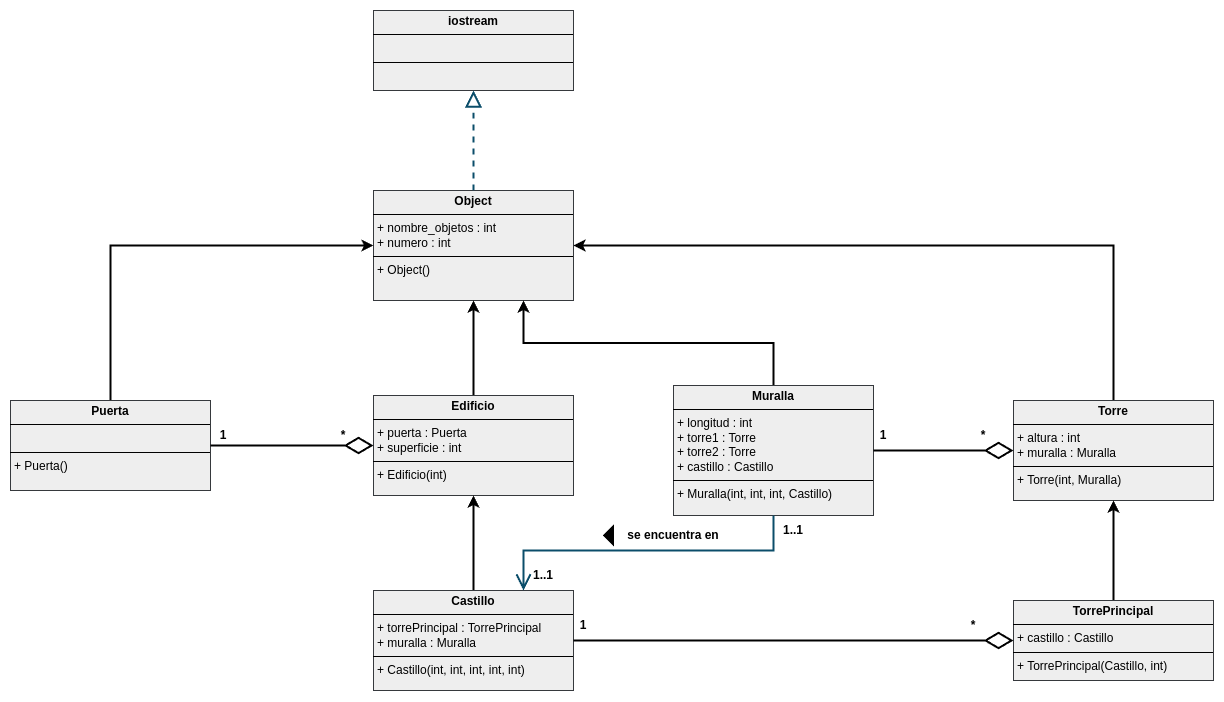

The diagram above was exported from draw.io. Its source (the exported page's mxGraphModel, read from the mxfile embedded in the PNG):
<mxGraphModel dx="2022" dy="725" grid="1" gridSize="10" guides="1" tooltips="1" connect="1" arrows="1" fold="1" page="1" pageScale="1" pageWidth="827" pageHeight="1169" math="0" shadow="0">
  <root>
    <mxCell id="WIyWlLk6GJQsqaUBKTNV-0" />
    <mxCell id="WIyWlLk6GJQsqaUBKTNV-1" parent="WIyWlLk6GJQsqaUBKTNV-0" />
    <mxCell id="qNM3IogU3_RfgNEyBhcR-0" value="&lt;p style=&quot;margin:0px;margin-top:4px;text-align:center;&quot;&gt;&lt;b&gt;Object&lt;/b&gt;&lt;/p&gt;&lt;hr size=&quot;1&quot; style=&quot;border-style:solid;&quot;&gt;&lt;p style=&quot;margin:0px;margin-left:4px;&quot;&gt;+ nombre_objetos : int&lt;/p&gt;&lt;p style=&quot;margin:0px;margin-left:4px;&quot;&gt;+ numero : int&amp;nbsp;&lt;/p&gt;&lt;hr size=&quot;1&quot; style=&quot;border-style:solid;&quot;&gt;&lt;p style=&quot;margin:0px;margin-left:4px;&quot;&gt;+ Object()&lt;span style=&quot;color: rgba(0, 0, 0, 0); font-family: monospace; font-size: 0px; text-wrap: nowrap; background-color: initial;&quot;&gt;%3CmxGraphModel%3E%3Croot%3E%3CmxCell%20id%3D%220%22%2F%3E%3CmxCell%20id%3D%221%22%20parent%3D%220%22%2F%3E%3CmxCell%20id%3D%222%22%20value%3D%22%22%20style%3D%22triangle%3BwhiteSpace%3Dwrap%3Bhtml%3D1%3BfillColor%3D%23000000%3Brotation%3D-180%3B%22%20vertex%3D%221%22%20parent%3D%221%22%3E%3CmxGeometry%20x%3D%22260%22%20y%3D%22330%22%20width%3D%2220%22%20height%3D%2230%22%20as%3D%22geometry%22%2F%3E%3C%2FmxCell%3E%3C%2Froot%3E%3C%2FmxGraphModel%3E&lt;/span&gt;&lt;/p&gt;" style="verticalAlign=top;align=left;overflow=fill;html=1;whiteSpace=wrap;fillColor=#eeeeee;strokeColor=#36393d;" vertex="1" parent="WIyWlLk6GJQsqaUBKTNV-1">
      <mxGeometry x="-50" y="410" width="200" height="110" as="geometry" />
    </mxCell>
    <mxCell id="qNM3IogU3_RfgNEyBhcR-1" value="&lt;p style=&quot;margin:0px;margin-top:4px;text-align:center;&quot;&gt;&lt;b&gt;iostream&lt;/b&gt;&lt;/p&gt;&lt;hr size=&quot;1&quot; style=&quot;border-style:solid;&quot;&gt;&lt;p style=&quot;margin:0px;margin-left:4px;&quot;&gt;&lt;br&gt;&lt;/p&gt;&lt;hr size=&quot;1&quot; style=&quot;border-style:solid;&quot;&gt;&lt;p style=&quot;margin:0px;margin-left:4px;&quot;&gt;&lt;span style=&quot;color: rgba(0, 0, 0, 0); font-family: monospace; font-size: 0px; text-wrap: nowrap; background-color: initial;&quot;&gt;%3CmxGraphModel%3E%3Croot%3E%3CmxCell%20id%3D%220%22%2F%3E%3CmxCell%20id%3D%221%22%20parent%3D%220%22%2F%3E%3CmxCell%20id%3D%222%22%20value%3D%22%22%20style%3D%22triangle%3BwhiteSpace%3Dwrap%3Bhtml%3D1%3BfillColor%3D%23000000%3Brotation%3D-180%3B%22%20vertex%3D%221%22%20parent%3D%221%22%3E%3CmxGeometry%20x%3D%22260%22%20y%3D%22330%22%20width%3D%2220%22%20height%3D%2230%22%20as%3D%22geometry%22%2F%3E%3C%2FmxCell%3E%3C%2Froot%3E%3C%2FmxGraphModel%3E&lt;/span&gt;&lt;/p&gt;" style="verticalAlign=top;align=left;overflow=fill;html=1;whiteSpace=wrap;fillColor=#eeeeee;strokeColor=#36393d;" vertex="1" parent="WIyWlLk6GJQsqaUBKTNV-1">
      <mxGeometry x="-50" y="230" width="200" height="80" as="geometry" />
    </mxCell>
    <mxCell id="qNM3IogU3_RfgNEyBhcR-13" style="edgeStyle=orthogonalEdgeStyle;rounded=0;orthogonalLoop=1;jettySize=auto;html=1;entryX=0;entryY=0.5;entryDx=0;entryDy=0;exitX=0.5;exitY=0;exitDx=0;exitDy=0;strokeWidth=2;" edge="1" parent="WIyWlLk6GJQsqaUBKTNV-1" source="qNM3IogU3_RfgNEyBhcR-2" target="qNM3IogU3_RfgNEyBhcR-0">
      <mxGeometry relative="1" as="geometry" />
    </mxCell>
    <mxCell id="qNM3IogU3_RfgNEyBhcR-2" value="&lt;p style=&quot;margin:0px;margin-top:4px;text-align:center;&quot;&gt;&lt;b&gt;Puerta&lt;/b&gt;&lt;/p&gt;&lt;hr size=&quot;1&quot; style=&quot;border-style:solid;&quot;&gt;&lt;p style=&quot;margin:0px;margin-left:4px;&quot;&gt;&lt;br&gt;&lt;/p&gt;&lt;hr size=&quot;1&quot; style=&quot;border-style:solid;&quot;&gt;&lt;p style=&quot;margin:0px;margin-left:4px;&quot;&gt;+ Puerta()&lt;span style=&quot;color: rgba(0, 0, 0, 0); font-family: monospace; font-size: 0px; text-wrap: nowrap; background-color: initial;&quot;&gt;%3CmxGraphModel%3E%3Croot%3E%3CmxCell%20id%3D%220%22%2F%3E%3CmxCell%20id%3D%221%22%20parent%3D%220%22%2F%3E%3CmxCell%20id%3D%222%22%20value%3D%22%22%20style%3D%22triangle%3BwhiteSpace%3Dwrap%3Bhtml%3D1%3BfillColor%3D%23000000%3Brotation%3D-180%3B%22%20vertex%3D%221%22%20parent%3D%221%22%3E%3CmxGeometry%20x%3D%22260%22%20y%3D%22330%22%20width%3D%2220%22%20height%3D%2230%22%20as%3D%22geometry%22%2F%3E%3C%2FmxCell%3E%3C%2Froot%3E%3C%2FmxGraphModel%3&lt;/span&gt;&lt;/p&gt;" style="verticalAlign=top;align=left;overflow=fill;html=1;whiteSpace=wrap;fillColor=#eeeeee;strokeColor=#36393d;" vertex="1" parent="WIyWlLk6GJQsqaUBKTNV-1">
      <mxGeometry x="-413" y="620" width="200" height="90" as="geometry" />
    </mxCell>
    <mxCell id="qNM3IogU3_RfgNEyBhcR-14" style="edgeStyle=orthogonalEdgeStyle;rounded=0;orthogonalLoop=1;jettySize=auto;html=1;entryX=0.5;entryY=1;entryDx=0;entryDy=0;strokeWidth=2;" edge="1" parent="WIyWlLk6GJQsqaUBKTNV-1" source="qNM3IogU3_RfgNEyBhcR-3" target="qNM3IogU3_RfgNEyBhcR-0">
      <mxGeometry relative="1" as="geometry" />
    </mxCell>
    <mxCell id="qNM3IogU3_RfgNEyBhcR-3" value="&lt;p style=&quot;margin:0px;margin-top:4px;text-align:center;&quot;&gt;&lt;b&gt;Edificio&lt;/b&gt;&lt;/p&gt;&lt;hr size=&quot;1&quot; style=&quot;border-style:solid;&quot;&gt;&lt;p style=&quot;margin:0px;margin-left:4px;&quot;&gt;+ puerta : Puerta&lt;/p&gt;&lt;p style=&quot;margin:0px;margin-left:4px;&quot;&gt;+ superficie : int&lt;/p&gt;&lt;hr size=&quot;1&quot; style=&quot;border-style:solid;&quot;&gt;&lt;p style=&quot;margin:0px;margin-left:4px;&quot;&gt;+ Edificio(int)&lt;span style=&quot;color: rgba(0, 0, 0, 0); font-family: monospace; font-size: 0px; text-wrap: nowrap; background-color: initial;&quot;&gt;%3CmxGraphModel%3E%3Croot%3E%3CmxCell%20id%3D%220%22%2F%3E%3CmxCell%20id%3D%221%22%20parent%3D%220%22%2F%3E%3CmxCell%20id%3D%222%22%20value%3D%22%22%20style%3D%22triangle%3BwhiteSpace%3Dwrap%3Bhtml%3D1%3BfillColor%3D%23000000%3Brotation%3D-180%3B%22%20vertex%3D%221%22%20parent%3D%221%22%3E%3CmxGeometry%20x%3D%22260%22%20y%3D%22330%22%20width%3D%2220%22%20height%3D%2230%22%20as%3D%22geometry%22%2F%3E%3C%2FmxCell%3E%3C%2Froot%3E%3C%2FmxGraphModel%3E&lt;/span&gt;&lt;/p&gt;" style="verticalAlign=top;align=left;overflow=fill;html=1;whiteSpace=wrap;fillColor=#eeeeee;strokeColor=#36393d;" vertex="1" parent="WIyWlLk6GJQsqaUBKTNV-1">
      <mxGeometry x="-50" y="615" width="200" height="100" as="geometry" />
    </mxCell>
    <mxCell id="qNM3IogU3_RfgNEyBhcR-15" style="edgeStyle=orthogonalEdgeStyle;rounded=0;orthogonalLoop=1;jettySize=auto;html=1;entryX=1;entryY=0.5;entryDx=0;entryDy=0;exitX=0.5;exitY=0;exitDx=0;exitDy=0;strokeWidth=2;" edge="1" parent="WIyWlLk6GJQsqaUBKTNV-1" source="qNM3IogU3_RfgNEyBhcR-4" target="qNM3IogU3_RfgNEyBhcR-0">
      <mxGeometry relative="1" as="geometry" />
    </mxCell>
    <mxCell id="qNM3IogU3_RfgNEyBhcR-4" value="&lt;p style=&quot;margin:0px;margin-top:4px;text-align:center;&quot;&gt;&lt;b&gt;Torre&lt;/b&gt;&lt;/p&gt;&lt;hr size=&quot;1&quot; style=&quot;border-style:solid;&quot;&gt;&lt;p style=&quot;margin:0px;margin-left:4px;&quot;&gt;+ altura : int&lt;/p&gt;&lt;p style=&quot;margin:0px;margin-left:4px;&quot;&gt;+ muralla : Muralla&lt;/p&gt;&lt;hr size=&quot;1&quot; style=&quot;border-style:solid;&quot;&gt;&lt;p style=&quot;margin:0px;margin-left:4px;&quot;&gt;+ Torre(int, Muralla)&lt;span style=&quot;color: rgba(0, 0, 0, 0); font-family: monospace; font-size: 0px; text-wrap: nowrap; background-color: initial;&quot;&gt;%3CmxGraphModel%3E%3Croot%3E%3CmxCell%20id%3D%220%22%2F%3E%3CmxCell%20id%3D%221%22%20parent%3D%220%22%2F%3E%3CmxCell%20id%3D%222%22%20value%3D%22%22%20style%3D%22triangle%3BwhiteSpace%3Dwrap%3Bhtml%3D1%3BfillColor%3D%23000000%3Brotation%3D-180%3B%22%20vertex%3D%221%22%20parent%3D%221%22%3E%3CmxGeometry%20x%3D%22260%22%20y%3D%22330%22%20width%3D%2220%22%20height%3D%2230%22%20as%3D%22geometry%22%2F%3E%3C%2FmxCell%3E%3C%2Froot%3E%3C%2FmxGraphModel%3E&lt;/span&gt;&lt;/p&gt;" style="verticalAlign=top;align=left;overflow=fill;html=1;whiteSpace=wrap;fillColor=#eeeeee;strokeColor=#36393d;" vertex="1" parent="WIyWlLk6GJQsqaUBKTNV-1">
      <mxGeometry x="590" y="620" width="200" height="100" as="geometry" />
    </mxCell>
    <mxCell id="qNM3IogU3_RfgNEyBhcR-38" style="edgeStyle=orthogonalEdgeStyle;rounded=0;orthogonalLoop=1;jettySize=auto;html=1;entryX=0.5;entryY=1;entryDx=0;entryDy=0;strokeWidth=2;" edge="1" parent="WIyWlLk6GJQsqaUBKTNV-1" source="qNM3IogU3_RfgNEyBhcR-5" target="qNM3IogU3_RfgNEyBhcR-4">
      <mxGeometry relative="1" as="geometry" />
    </mxCell>
    <mxCell id="qNM3IogU3_RfgNEyBhcR-5" value="&lt;p style=&quot;margin:0px;margin-top:4px;text-align:center;&quot;&gt;&lt;b&gt;TorrePrincipal&lt;/b&gt;&lt;/p&gt;&lt;hr size=&quot;1&quot; style=&quot;border-style:solid;&quot;&gt;&lt;p style=&quot;margin:0px;margin-left:4px;&quot;&gt;+ castillo : Castillo&lt;/p&gt;&lt;hr size=&quot;1&quot; style=&quot;border-style:solid;&quot;&gt;&lt;p style=&quot;margin:0px;margin-left:4px;&quot;&gt;+ TorrePrincipal(Castillo, int)&lt;span style=&quot;color: rgba(0, 0, 0, 0); font-family: monospace; font-size: 0px; text-wrap: nowrap; background-color: initial;&quot;&gt;%3CmxGraphModel%3E%3Croot%3E%3CmxCell%20id%3D%220%22%2F%3E%3CmxCell%20id%3D%221%22%20parent%3D%220%22%2F%3E%3CmxCell%20id%3D%222%22%20value%3D%22%22%20style%3D%22triangle%3BwhiteSpace%3Dwrap%3Bhtml%3D1%3BfillColor%3D%23000000%3Brotation%3D-180%3B%22%20vertex%3D%221%22%20parent%3D%221%22%3E%3CmxGeometry%20x%3D%22260%22%20y%3D%22330%22%20width%3D%2220%22%20height%3D%2230%22%20as%3D%22geometry%22%2F%3E%3C%2FmxCell%3E%3C%2Froot%3E%3C%2FmxGraphModel%3E&lt;/span&gt;&lt;/p&gt;" style="verticalAlign=top;align=left;overflow=fill;html=1;whiteSpace=wrap;fillColor=#eeeeee;strokeColor=#36393d;" vertex="1" parent="WIyWlLk6GJQsqaUBKTNV-1">
      <mxGeometry x="590" y="820" width="200" height="80" as="geometry" />
    </mxCell>
    <mxCell id="qNM3IogU3_RfgNEyBhcR-22" style="edgeStyle=orthogonalEdgeStyle;rounded=0;orthogonalLoop=1;jettySize=auto;html=1;entryX=0.75;entryY=1;entryDx=0;entryDy=0;exitX=0.5;exitY=0;exitDx=0;exitDy=0;strokeWidth=2;" edge="1" parent="WIyWlLk6GJQsqaUBKTNV-1" source="qNM3IogU3_RfgNEyBhcR-6" target="qNM3IogU3_RfgNEyBhcR-0">
      <mxGeometry relative="1" as="geometry" />
    </mxCell>
    <mxCell id="qNM3IogU3_RfgNEyBhcR-6" value="&lt;p style=&quot;margin:0px;margin-top:4px;text-align:center;&quot;&gt;&lt;b&gt;Muralla&lt;/b&gt;&lt;/p&gt;&lt;hr size=&quot;1&quot; style=&quot;border-style:solid;&quot;&gt;&lt;p style=&quot;margin:0px;margin-left:4px;&quot;&gt;+ longitud : int&lt;/p&gt;&lt;p style=&quot;margin:0px;margin-left:4px;&quot;&gt;+ torre1 : Torre&lt;/p&gt;&lt;p style=&quot;margin:0px;margin-left:4px;&quot;&gt;+ torre2 : Torre&amp;nbsp;&lt;/p&gt;&lt;p style=&quot;margin:0px;margin-left:4px;&quot;&gt;+ castillo : Castillo&lt;/p&gt;&lt;hr size=&quot;1&quot; style=&quot;border-style:solid;&quot;&gt;&lt;p style=&quot;margin:0px;margin-left:4px;&quot;&gt;+ Muralla(int, int, int, Castillo)&lt;span style=&quot;color: rgba(0, 0, 0, 0); font-family: monospace; font-size: 0px; text-wrap: nowrap; background-color: initial;&quot;&gt;%3CmxGraphModel%3E%3Croot%3E%3CmxCell%20id%3D%220%22%2F%3E%3CmxCell%20id%3D%221%22%20parent%3D%220%22%2F%3E%3CmxCell%20id%3D%222%22%20value%3D%22%22%20style%3D%22triangle%3BwhiteSpace%3Dwrap%3Bhtml%3D1%3BfillColor%3D%23000000%3Brotation%3D-180%3B%22%20vertex%3D%221%22%20parent%3D%221%22%3E%3CmxGeometry%20x%3D%22260%22%20y%3D%22330%22%20width%3D%2220%22%20height%3D%2230%22%20as%3D%22geometry%22%2F%3E%3C%2FmxCell%3E%3C%2Froot%3E%3C%2FmxGraphModel%3E&lt;/span&gt;&lt;/p&gt;" style="verticalAlign=top;align=left;overflow=fill;html=1;whiteSpace=wrap;fillColor=#eeeeee;strokeColor=#36393d;" vertex="1" parent="WIyWlLk6GJQsqaUBKTNV-1">
      <mxGeometry x="250" y="605" width="200" height="130" as="geometry" />
    </mxCell>
    <mxCell id="qNM3IogU3_RfgNEyBhcR-37" style="edgeStyle=orthogonalEdgeStyle;rounded=0;orthogonalLoop=1;jettySize=auto;html=1;entryX=0.5;entryY=1;entryDx=0;entryDy=0;strokeWidth=2;" edge="1" parent="WIyWlLk6GJQsqaUBKTNV-1" source="qNM3IogU3_RfgNEyBhcR-7" target="qNM3IogU3_RfgNEyBhcR-3">
      <mxGeometry relative="1" as="geometry" />
    </mxCell>
    <mxCell id="qNM3IogU3_RfgNEyBhcR-7" value="&lt;p style=&quot;margin:0px;margin-top:4px;text-align:center;&quot;&gt;&lt;b&gt;Castillo&lt;/b&gt;&lt;/p&gt;&lt;hr size=&quot;1&quot; style=&quot;border-style:solid;&quot;&gt;&lt;p style=&quot;margin:0px;margin-left:4px;&quot;&gt;+ torrePrincipal : TorrePrincipal&lt;/p&gt;&lt;p style=&quot;margin:0px;margin-left:4px;&quot;&gt;+ muralla : Muralla&lt;/p&gt;&lt;hr size=&quot;1&quot; style=&quot;border-style:solid;&quot;&gt;&lt;p style=&quot;margin:0px;margin-left:4px;&quot;&gt;+ Castillo(int, int, int, int, int)&lt;span style=&quot;color: rgba(0, 0, 0, 0); font-family: monospace; font-size: 0px; text-wrap: nowrap; background-color: initial;&quot;&gt;%3CmxGraphModel%3E%3Croot%3E%3CmxCell%20id%3D%220%22%2F%3E%3CmxCell%20id%3D%221%22%20parent%3D%220%22%2F%3E%3CmxCell%20id%3D%222%22%20value%3D%22%22%20style%3D%22triangle%3BwhiteSpace%3Dwrap%3Bhtml%3D1%3BfillColor%3D%23000000%3Brotation%3D-180%3B%22%20vertex%3D%221%22%20parent%3D%221%22%3E%3CmxGeometry%20x%3D%22260%22%20y%3D%22330%22%20width%3D%2220%22%20height%3D%2230%22%20as%3D%22geometry%22%2F%3E%3C%2FmxCell%3E%3C%2Froot%3E%3C%2FmxGraphModel%3E&lt;/span&gt;&lt;/p&gt;" style="verticalAlign=top;align=left;overflow=fill;html=1;whiteSpace=wrap;fillColor=#eeeeee;strokeColor=#36393d;" vertex="1" parent="WIyWlLk6GJQsqaUBKTNV-1">
      <mxGeometry x="-50" y="810" width="200" height="100" as="geometry" />
    </mxCell>
    <mxCell id="qNM3IogU3_RfgNEyBhcR-8" value="" style="endArrow=block;dashed=1;endFill=0;endSize=12;html=1;rounded=0;strokeColor=#0B4D6A;exitX=0.5;exitY=0;exitDx=0;exitDy=0;entryX=0.5;entryY=1;entryDx=0;entryDy=0;strokeWidth=2;" edge="1" parent="WIyWlLk6GJQsqaUBKTNV-1" source="qNM3IogU3_RfgNEyBhcR-0" target="qNM3IogU3_RfgNEyBhcR-1">
      <mxGeometry width="160" relative="1" as="geometry">
        <mxPoint x="-30" y="450" as="sourcePoint" />
        <mxPoint x="130" y="450" as="targetPoint" />
      </mxGeometry>
    </mxCell>
    <mxCell id="qNM3IogU3_RfgNEyBhcR-19" value="" style="endArrow=diamondThin;endFill=0;endSize=24;html=1;rounded=0;strokeWidth=2;exitX=1;exitY=0.5;exitDx=0;exitDy=0;entryX=0;entryY=0.5;entryDx=0;entryDy=0;" edge="1" parent="WIyWlLk6GJQsqaUBKTNV-1" source="qNM3IogU3_RfgNEyBhcR-2" target="qNM3IogU3_RfgNEyBhcR-3">
      <mxGeometry width="160" relative="1" as="geometry">
        <mxPoint x="60" y="670" as="sourcePoint" />
        <mxPoint x="220" y="670" as="targetPoint" />
      </mxGeometry>
    </mxCell>
    <mxCell id="qNM3IogU3_RfgNEyBhcR-20" value="&lt;b&gt;1&lt;/b&gt;" style="text;strokeColor=none;align=center;fillColor=none;html=1;verticalAlign=middle;whiteSpace=wrap;rounded=0;" vertex="1" parent="WIyWlLk6GJQsqaUBKTNV-1">
      <mxGeometry x="-230" y="640" width="60" height="30" as="geometry" />
    </mxCell>
    <mxCell id="qNM3IogU3_RfgNEyBhcR-21" value="&lt;b&gt;*&lt;/b&gt;" style="text;strokeColor=none;align=center;fillColor=none;html=1;verticalAlign=middle;whiteSpace=wrap;rounded=0;" vertex="1" parent="WIyWlLk6GJQsqaUBKTNV-1">
      <mxGeometry x="-110" y="640" width="60" height="30" as="geometry" />
    </mxCell>
    <mxCell id="qNM3IogU3_RfgNEyBhcR-23" value="" style="endArrow=diamondThin;endFill=0;endSize=24;html=1;rounded=0;strokeWidth=2;entryX=0;entryY=0.5;entryDx=0;entryDy=0;exitX=1;exitY=0.5;exitDx=0;exitDy=0;" edge="1" parent="WIyWlLk6GJQsqaUBKTNV-1" source="qNM3IogU3_RfgNEyBhcR-6" target="qNM3IogU3_RfgNEyBhcR-4">
      <mxGeometry width="160" relative="1" as="geometry">
        <mxPoint x="350" y="800" as="sourcePoint" />
        <mxPoint x="510" y="800" as="targetPoint" />
      </mxGeometry>
    </mxCell>
    <mxCell id="qNM3IogU3_RfgNEyBhcR-24" value="&lt;b&gt;1&lt;/b&gt;" style="text;strokeColor=none;align=center;fillColor=none;html=1;verticalAlign=middle;whiteSpace=wrap;rounded=0;" vertex="1" parent="WIyWlLk6GJQsqaUBKTNV-1">
      <mxGeometry x="430" y="640" width="60" height="30" as="geometry" />
    </mxCell>
    <mxCell id="qNM3IogU3_RfgNEyBhcR-25" value="&lt;b&gt;*&lt;/b&gt;" style="text;strokeColor=none;align=center;fillColor=none;html=1;verticalAlign=middle;whiteSpace=wrap;rounded=0;" vertex="1" parent="WIyWlLk6GJQsqaUBKTNV-1">
      <mxGeometry x="530" y="640" width="60" height="30" as="geometry" />
    </mxCell>
    <mxCell id="qNM3IogU3_RfgNEyBhcR-28" value="" style="endArrow=diamondThin;endFill=0;endSize=24;html=1;rounded=0;strokeWidth=2;entryX=0;entryY=0.5;entryDx=0;entryDy=0;exitX=1;exitY=0.5;exitDx=0;exitDy=0;" edge="1" parent="WIyWlLk6GJQsqaUBKTNV-1" source="qNM3IogU3_RfgNEyBhcR-7" target="qNM3IogU3_RfgNEyBhcR-5">
      <mxGeometry width="160" relative="1" as="geometry">
        <mxPoint x="220" y="670" as="sourcePoint" />
        <mxPoint x="380" y="670" as="targetPoint" />
      </mxGeometry>
    </mxCell>
    <mxCell id="qNM3IogU3_RfgNEyBhcR-29" value="&lt;b&gt;1&lt;/b&gt;" style="text;strokeColor=none;align=center;fillColor=none;html=1;verticalAlign=middle;whiteSpace=wrap;rounded=0;" vertex="1" parent="WIyWlLk6GJQsqaUBKTNV-1">
      <mxGeometry x="130" y="830" width="60" height="30" as="geometry" />
    </mxCell>
    <mxCell id="qNM3IogU3_RfgNEyBhcR-30" value="&lt;b&gt;*&lt;/b&gt;" style="text;strokeColor=none;align=center;fillColor=none;html=1;verticalAlign=middle;whiteSpace=wrap;rounded=0;" vertex="1" parent="WIyWlLk6GJQsqaUBKTNV-1">
      <mxGeometry x="520" y="830" width="60" height="30" as="geometry" />
    </mxCell>
    <mxCell id="qNM3IogU3_RfgNEyBhcR-32" value="" style="endArrow=open;endFill=1;endSize=12;html=1;rounded=0;strokeColor=#0B4D6A;exitX=0.5;exitY=1;exitDx=0;exitDy=0;entryX=0.75;entryY=0;entryDx=0;entryDy=0;strokeWidth=2;" edge="1" parent="WIyWlLk6GJQsqaUBKTNV-1" source="qNM3IogU3_RfgNEyBhcR-6" target="qNM3IogU3_RfgNEyBhcR-7">
      <mxGeometry width="160" relative="1" as="geometry">
        <mxPoint x="220" y="670" as="sourcePoint" />
        <mxPoint x="380" y="670" as="targetPoint" />
        <Array as="points">
          <mxPoint x="350" y="770" />
          <mxPoint x="220" y="770" />
          <mxPoint x="100" y="770" />
        </Array>
      </mxGeometry>
    </mxCell>
    <mxCell id="qNM3IogU3_RfgNEyBhcR-33" value="&lt;b&gt;1..1&lt;/b&gt;" style="text;strokeColor=none;align=center;fillColor=none;html=1;verticalAlign=middle;whiteSpace=wrap;rounded=0;" vertex="1" parent="WIyWlLk6GJQsqaUBKTNV-1">
      <mxGeometry x="90" y="780" width="60" height="30" as="geometry" />
    </mxCell>
    <mxCell id="qNM3IogU3_RfgNEyBhcR-34" value="&lt;b&gt;1..1&lt;/b&gt;" style="text;strokeColor=none;align=center;fillColor=none;html=1;verticalAlign=middle;whiteSpace=wrap;rounded=0;" vertex="1" parent="WIyWlLk6GJQsqaUBKTNV-1">
      <mxGeometry x="340" y="735" width="60" height="30" as="geometry" />
    </mxCell>
    <mxCell id="qNM3IogU3_RfgNEyBhcR-35" value="&lt;b&gt;se encuentra en&lt;/b&gt;" style="text;strokeColor=none;align=center;fillColor=none;html=1;verticalAlign=middle;whiteSpace=wrap;rounded=0;" vertex="1" parent="WIyWlLk6GJQsqaUBKTNV-1">
      <mxGeometry x="190" y="740" width="120" height="30" as="geometry" />
    </mxCell>
    <mxCell id="qNM3IogU3_RfgNEyBhcR-36" value="" style="triangle;whiteSpace=wrap;html=1;fillColor=#000000;rotation=-180;" vertex="1" parent="WIyWlLk6GJQsqaUBKTNV-1">
      <mxGeometry x="180" y="745" width="10" height="20" as="geometry" />
    </mxCell>
  </root>
</mxGraphModel>